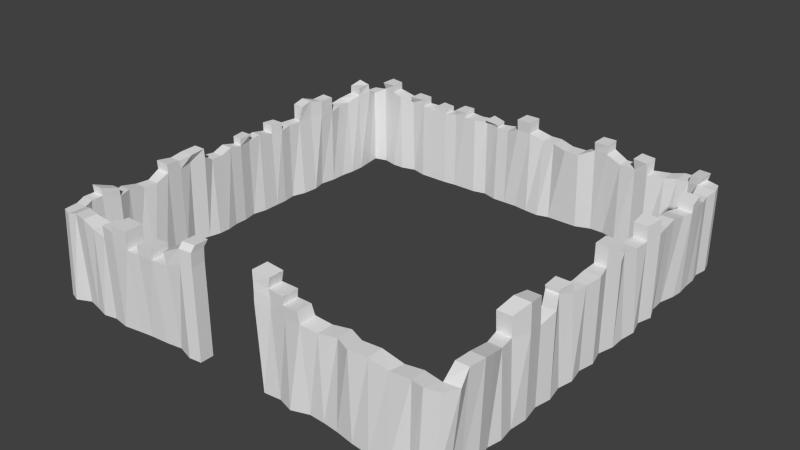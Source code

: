 # Source: castle_2.blend  (saved by Blender 2.72.0; exported with 4.5.12 LTS)
import bpy
from mathutils import Matrix  # noqa: F401  (used for matrix-valued properties, if any)

bpy.ops.wm.read_factory_settings(use_empty=True)
scene = bpy.context.scene
scene.name = 'Scene'

# ---- collections
col_collection_1 = bpy.data.collections.new('Collection 1'); scene.collection.children.link(col_collection_1)

# ---- world
world_world = bpy.data.worlds.new('World'); scene.world = world_world
world_world.color = (0.05088, 0.05088, 0.05088)
world_world.use_sun_shadow = False
world_world.sun_shadow_jitter_overblur = 0.0
world_world.cycles.sampling_method = 'MANUAL'
world_world.cycles.sample_map_resolution = 256

# ---- meshes
me_plane_001 = bpy.data.meshes.new('Plane.001')
me_plane_001.from_pydata([(1.142, -6.205, 0.06492), (1.701, -6.155, 0.06492), (1.142, -5.676, 0.06492), (1.701, -5.588, 0.06492), (2.2, -6.312, 0.06492), (2.2, -5.782, 0.06492), (2.741, -6.126, 0.06492), (2.741, -5.572, 0.06492), (3.24, -6.149, 0.06492), (3.24, -5.619, 0.06492), (3.739, -6.206, 0.06492), (3.739, -5.693, 0.06492), (4.332, -6.312, 0.06492), (4.332, -5.782, 0.06492), (4.922, -6.37, 0.06492), (4.922, -5.861, 0.06492), (5.572, -6.391, 0.06492), (5.666, -5.945, 0.06492), (6.138, -6.267, 0.06492), (6.138, -5.782, 0.06492), (6.418, -6.312, 0.06492), (6.482, -5.857, 0.06492), (6.859, -6.202, 0.06492), (6.95, -5.782, 0.06492), (6.552, -5.332, 0.06492), (6.968, -5.332, 0.06492), (6.636, -4.797, 0.06492), (7.084, -4.797, 0.06492), (6.552, -4.295, 0.06492), (6.988, -4.295, 0.06492), (6.659, -3.85, 0.06492), (7.084, -3.85, 0.06492), (6.552, -3.347, 0.06492), (7.015, -3.347, 0.06492), (6.672, -2.779, 0.06492), (7.084, -2.779, 0.06492), (6.552, -2.181, 0.06492), (6.977, -2.181, 0.06492), (6.646, -1.648, 0.06492), (7.084, -1.648, 0.06492), (6.552, -1.08, 0.06492), (6.974, -1.08, 0.06492), (6.654, -0.5776, 0.06492), (7.084, -0.5776, 0.06492), (6.552, -0.0424, 0.06492), (6.977, -0.0424, 0.06492), (6.552, 0.4924, 0.06492), (7.084, 0.4924, 0.06492), (6.552, 1.027, 0.06492), (6.941, 1.027, 0.06492), (6.652, 1.562, 0.06492), (7.084, 1.562, 0.06492), (6.627, 2.064, 0.06492), (7.074, 2.064, 0.06492), (6.627, 2.6, 0.06492), (7.159, 2.6, 0.06492), (6.552, 3.136, 0.06492), (7.002, 3.136, 0.06492), (6.647, 3.64, 0.06492), (7.145, 3.64, 0.06492), (6.435, 4.112, 0.06492), (6.967, 4.112, 0.06492), (6.498, 4.616, 0.06492), (6.944, 4.616, 0.06492), (6.552, 5.149, 0.06492), (7.084, 5.149, 0.06492), (6.647, 5.523, 0.06492), (7.125, 5.523, 0.06492), (6.616, 5.997, 0.06492), (7.084, 5.997, 0.06492), (6.552, 6.437, 0.06492), (7.084, 6.437, 0.06492), (6.552, 6.815, 0.06492), (7.003, 6.815, 0.06492), (6.47, 7.255, 0.06492), (7.084, 7.255, 0.06492), (6.552, 7.819, 0.06492), (6.973, 7.662, 0.06492), (6.108, 7.255, 0.06492), (6.108, 7.819, 0.06492), (5.73, 7.111, 0.06492), (5.73, 7.675, 0.06492), (5.321, 7.176, 0.06492), (5.321, 7.675, 0.06492), (4.786, 7.255, 0.06492), (4.786, 7.73, 0.06492), (4.314, 7.338, 0.06492), (4.314, 7.819, 0.06492), (3.779, 7.3, 0.06492), (3.779, 7.728, 0.06492), (3.275, 7.443, 0.06492), (3.275, 7.962, 0.06492), (2.802, 7.443, 0.06492), (2.802, 7.885, 0.06492), (2.3, 7.255, 0.06492), (2.3, 7.819, 0.06492), (1.796, 7.255, 0.06492), (1.796, 7.819, 0.06492), (1.23, 7.255, 0.06492), (1.23, 7.819, 0.06492), (0.8216, 7.139, 0.06492), (0.8216, 7.703, 0.06492), (0.3506, 7.184, 0.06492), (0.3506, 7.703, 0.06492), (-0.1535, 7.255, 0.06492), (-0.1535, 7.819, 0.06492), (-0.6252, 7.255, 0.06492), (-0.6252, 7.819, 0.06492), (-1.065, 7.255, 0.06492), (-1.065, 7.694, 0.06492), (-1.57, 7.4, 0.06492), (-1.57, 7.819, 0.06492), (-2.008, 7.3, 0.06492), (-2.008, 7.738, 0.06492), (-2.449, 7.3, 0.06492), (-2.449, 7.819, 0.06492), (-2.858, 7.3, 0.06492), (-2.858, 7.819, 0.06492), (-3.298, 7.255, 0.06492), (-3.298, 7.735, 0.06492), (-3.771, 7.255, 0.06492), (-3.771, 7.819, 0.06492), (-4.303, 7.255, 0.06492), (-4.303, 7.694, 0.06492), (-4.837, 7.394, 0.06492), (-4.837, 7.819, 0.06492), (-5.309, 7.255, 0.06492), (-5.309, 7.819, 0.06492), (-5.714, 7.255, 0.06492), (-5.714, 7.725, 0.06492), (-6.219, 7.387, 0.06492), (-6.219, 7.819, 0.06492), (-6.657, 7.255, 0.06492), (-6.657, 7.819, 0.06492), (-7.068, 7.255, 0.06492), (-7.01, 7.716, 0.06492), (-6.591, 6.779, 0.06492), (-7.068, 6.779, 0.1526), (-6.516, 6.274, 0.06492), (-6.927, 6.274, 0.06492), (-6.516, 5.77, 0.06492), (-6.927, 5.77, 0.1354), (-6.571, 5.299, 0.06492), (-6.982, 5.299, 0.06492), (-6.571, 4.795, 0.06492), (-6.982, 4.795, 0.0899), (-6.657, 4.26, 0.06492), (-7.068, 4.26, 0.06492), (-6.542, 3.818, 0.06492), (-6.954, 3.818, 0.06492), (-6.579, 3.277, 0.06492), (-6.954, 3.409, 0.06492), (-6.728, 2.811, 0.06492), (-7.157, 2.811, 0.06492), (-6.657, 2.369, 0.06492), (-7.068, 2.369, 0.06492), (-6.657, 1.96, 0.06492), (-7.068, 1.96, 0.06492), (-6.657, 1.394, 0.06492), (-7.013, 1.394, 0.06492), (-6.756, 0.9225, 0.06492), (-7.068, 0.9225, 0.06492), (-6.657, 0.4508, 0.06492), (-6.988, 0.4508, 0.06492), (-6.657, 0.01053, 0.06492), (-7.068, 0.01053, 0.06492), (-6.566, -0.3977, 0.06492), (-6.978, -0.3977, 0.06492), (-6.566, -0.8065, 0.06492), (-7.074, -0.8065, 0.06492), (-6.657, -1.185, 0.06492), (-7.068, -1.185, 0.06492), (-6.795, -1.691, 0.06492), (-7.142, -1.691, 0.06492), (-6.657, -2.128, 0.06492), (-7.068, -2.128, 0.06492), (-6.657, -2.627, 0.06492), (-7.142, -2.627, 0.06492), (-6.552, -3.094, 0.06492), (-6.964, -3.094, 0.06492), (-6.552, -3.532, 0.06492), (-6.964, -3.532, 0.06492), (-6.657, -4.098, 0.06492), (-7.068, -4.098, 0.06492), (-6.564, -4.541, 0.06492), (-6.936, -4.541, 0.06492), (-6.657, -5.107, 0.06492), (-7.068, -5.107, 0.06492), (-6.657, -5.484, 0.06492), (-7.068, -5.484, 0.06492), (-6.657, -5.898, 0.06492), (-7.068, -5.898, 0.06492), (-6.657, -6.495, 0.06492), (-7.0, -6.376, 0.06492), (-6.185, -5.787, 0.06492), (-6.185, -6.278, 0.06492), (-5.709, -5.907, 0.06492), (-5.709, -6.384, 0.06492), (-5.273, -5.898, 0.06492), (-5.273, -6.495, 0.06492), (-4.833, -5.898, 0.06492), (-4.833, -6.41, 0.06492), (-4.296, -6.014, 0.06492), (-4.296, -6.495, 0.06492), (-3.671, -5.802, 0.06492), (-3.671, -6.399, 0.06492), (-3.257, -5.802, 0.06492), (-3.257, -6.344, 0.06492), (-2.691, -5.831, 0.06492), (-2.691, -6.3, 0.06492), (-2.158, -5.908, 0.06492), (-2.158, -6.223, 0.06492), (-1.621, -6.018, 0.06492), (-1.621, -6.394, 0.06492), (-1.203, -5.898, 0.06492), (-1.203, -6.346, 0.06492), (1.107, -6.312, 2.891), (1.569, -6.194, 2.786), (1.107, -5.782, 2.891), (1.569, -5.627, 2.786), (2.133, -6.245, 2.786), (2.133, -5.715, 2.786), (2.673, -6.289, 2.839), (2.673, -5.735, 2.839), (3.172, -6.184, 2.733), (3.172, -5.654, 2.733), (3.739, -6.078, 2.784), (3.739, -5.565, 2.784), (4.258, -6.312, 2.787), (4.258, -5.782, 2.787), (4.848, -6.239, 2.787), (4.848, -5.73, 2.787), (5.47, -6.212, 2.671), (5.564, -5.765, 2.671), (6.138, -6.218, 2.733), (6.138, -5.733, 2.733), (6.552, -6.312, 2.75), (6.762, -5.857, 2.75), (6.993, -6.202, 2.75), (7.23, -5.782, 2.75), (6.698, -5.332, 3.042), (7.114, -5.332, 3.042), (6.731, -4.797, 3.042), (7.18, -4.797, 3.042), (6.648, -4.295, 2.891), (7.083, -4.295, 2.891), (6.554, -3.85, 2.745), (6.98, -3.85, 2.745), (6.447, -3.347, 2.745), (6.91, -3.347, 2.745), (6.672, -2.779, 2.683), (7.084, -2.779, 2.683), (6.552, -2.181, 2.564), (6.977, -2.181, 2.564), (6.646, -1.648, 2.771), (7.084, -1.648, 2.771), (6.369, -1.08, 2.891), (6.791, -1.08, 2.891), (6.471, -0.5776, 2.75), (6.901, -0.5776, 2.75), (6.552, -0.0424, 2.75), (6.977, -0.0424, 2.75), (6.552, 0.4924, 2.806), (7.084, 0.4924, 2.806), (6.552, 1.027, 2.806), (6.941, 1.027, 2.806), (6.652, 1.562, 2.806), (7.084, 1.562, 2.806), (6.45, 2.064, 2.806), (6.897, 2.064, 2.806), (6.45, 2.6, 2.751), (6.982, 2.6, 2.751), (6.552, 3.136, 2.751), (7.002, 3.136, 2.751), (6.647, 3.64, 2.839), (7.145, 3.64, 2.839), (6.552, 4.112, 2.839), (7.084, 4.112, 2.839), (6.616, 4.616, 2.891), (7.061, 4.616, 2.891), (6.552, 5.149, 2.791), (7.084, 5.149, 2.791), (6.706, 5.523, 2.791), (7.184, 5.523, 2.791), (6.675, 5.997, 2.891), (7.143, 5.997, 2.891), (6.552, 6.437, 2.769), (7.084, 6.437, 2.769), (6.552, 6.815, 2.769), (7.003, 6.815, 2.769), (6.47, 7.255, 2.842), (7.084, 7.255, 2.842), (6.552, 7.819, 2.842), (6.973, 7.662, 2.842), (6.108, 7.389, 2.796), (6.108, 7.953, 2.796), (5.73, 7.389, 2.796), (5.73, 7.953, 2.796), (5.321, 7.32, 2.726), (5.321, 7.819, 2.726), (4.786, 7.165, 2.726), (4.786, 7.64, 2.726), (4.314, 7.247, 2.768), (4.314, 7.729, 2.768), (3.779, 7.255, 2.768), (3.779, 7.728, 2.768), (3.275, 7.255, 2.987), (3.275, 7.819, 2.987), (2.802, 7.3, 2.987), (2.802, 7.743, 2.987), (2.3, 7.109, 2.745), (2.3, 7.628, 2.745), (1.796, 7.109, 2.745), (1.796, 7.628, 2.745), (1.23, 7.3, 2.793), (1.23, 7.819, 2.793), (0.8216, 7.3, 2.793), (0.8216, 7.819, 2.793), (0.3506, 7.193, 2.963), (0.3506, 7.712, 2.963), (-0.1535, 7.193, 2.963), (-0.1535, 7.712, 2.963), (-0.6252, 7.3, 2.768), (-0.6252, 7.819, 2.768), (-1.065, 7.3, 2.768), (-1.065, 7.694, 2.768), (-1.57, 7.4, 2.818), (-1.57, 7.819, 2.818), (-2.008, 7.255, 2.818), (-2.008, 7.738, 2.818), (-2.449, 7.255, 2.819), (-2.449, 7.819, 2.819), (-2.858, 7.3, 2.819), (-2.858, 7.819, 2.819), (-3.298, 7.255, 2.723), (-3.298, 7.735, 2.723), (-3.771, 7.255, 2.723), (-3.771, 7.819, 2.723), (-4.303, 7.255, 2.782), (-4.303, 7.694, 2.782), (-4.837, 7.313, 2.782), (-4.837, 7.738, 2.782), (-5.309, 7.173, 2.891), (-5.309, 7.738, 2.891), (-5.714, 7.255, 2.987), (-5.714, 7.725, 2.987), (-6.219, 7.387, 2.987), (-6.219, 7.819, 2.987), (-6.582, 7.173, 2.79), (-6.582, 7.737, 2.79), (-6.994, 7.173, 2.79), (-6.935, 7.634, 2.79), (-6.484, 6.779, 2.961), (-6.961, 6.779, 3.048), (-6.55, 6.274, 2.961), (-6.961, 6.274, 2.961), (-6.657, 5.77, 2.786), (-7.068, 5.77, 2.857), (-6.657, 5.299, 2.786), (-7.068, 5.299, 2.786), (-6.551, 4.795, 2.758), (-6.962, 4.795, 2.783), (-6.551, 4.26, 2.758), (-6.962, 4.26, 2.758), (-6.657, 3.818, 2.891), (-7.068, 3.818, 2.891), (-6.694, 3.277, 2.788), (-7.068, 3.409, 2.788), (-6.728, 2.811, 2.788), (-7.157, 2.811, 2.788), (-6.657, 2.369, 2.756), (-7.068, 2.369, 2.756), (-6.733, 1.96, 2.756), (-7.144, 1.96, 2.756), (-6.733, 1.394, 2.891), (-7.089, 1.394, 2.891), (-6.756, 0.9225, 2.808), (-7.068, 0.9225, 2.808), (-6.657, 0.4508, 2.808), (-6.988, 0.4508, 2.808), (-6.657, 0.01053, 2.891), (-7.068, 0.01053, 2.891), (-6.657, -0.3977, 2.74), (-7.068, -0.3977, 2.74), (-6.657, -0.8065, 2.74), (-7.165, -0.8065, 2.74), (-6.565, -1.185, 2.973), (-6.976, -1.185, 2.973), (-6.704, -1.691, 2.92), (-7.05, -1.691, 2.92), (-6.657, -2.128, 2.844), (-7.068, -2.128, 2.844), (-6.657, -2.627, 2.897), (-7.142, -2.627, 2.897), (-6.657, -3.094, 2.71), (-7.068, -3.094, 2.71), (-6.716, -3.532, 2.71), (-7.128, -3.532, 2.71), (-6.716, -4.098, 2.838), (-7.128, -4.098, 2.838), (-6.564, -4.541, 2.838), (-6.936, -4.541, 2.838), (-6.657, -5.107, 3.011), (-7.068, -5.107, 3.011), (-6.657, -5.484, 3.011), (-7.068, -5.484, 3.011), (-6.529, -5.814, 2.964), (-6.94, -5.814, 2.964), (-6.529, -6.412, 2.964), (-6.872, -6.292, 2.964), (-6.185, -5.898, 3.063), (-6.185, -6.39, 3.063), (-5.709, -5.999, 3.063), (-5.709, -6.476, 3.063), (-5.273, -5.879, 2.891), (-5.273, -6.476, 2.891), (-4.833, -5.948, 2.79), (-4.833, -6.459, 2.79), (-4.296, -6.064, 2.79), (-4.296, -6.545, 2.79), (-3.671, -5.959, 2.789), (-3.671, -6.556, 2.789), (-3.257, -5.959, 2.789), (-3.257, -6.501, 2.789), (-2.691, -5.898, 2.814), (-2.691, -6.495, 2.814), (-2.158, -5.975, 2.814), (-2.158, -6.419, 2.814), (-1.621, -6.018, 3.048), (-1.621, -6.394, 3.048), (-1.203, -5.898, 3.048), (-1.203, -6.346, 3.048), (0.3506, 7.148, 3.356), (0.3506, 7.712, 3.356), (-0.1535, 7.148, 3.356), (-0.1535, 7.712, 3.356), (-1.053, 7.255, 2.893), (-1.053, 7.694, 2.893), (-1.558, 7.255, 2.943), (-1.558, 7.819, 2.943), (-2.449, 7.255, 2.996), (-2.449, 7.819, 2.996), (-2.858, 7.255, 2.996), (-2.858, 7.819, 2.996), (-3.298, 7.255, 2.899), (-3.298, 7.735, 2.899), (-3.771, 7.255, 2.899), (-3.771, 7.819, 2.899), (-4.303, 7.255, 3.03), (-4.303, 7.694, 3.03), (-4.837, 7.173, 3.03), (-4.837, 7.738, 3.03), (-5.714, 7.255, 3.248), (-5.714, 7.725, 3.248), (-6.219, 7.255, 3.248), (-6.219, 7.819, 3.248), (-6.519, 6.755, 3.247), (-6.931, 6.755, 3.335), (-6.519, 6.25, 3.247), (-6.931, 6.25, 3.247), (3.275, 7.255, 3.299), (3.275, 7.819, 3.299), (2.802, 7.255, 3.299), (2.802, 7.819, 3.299), (4.752, 7.165, 3.109), (4.752, 7.729, 3.109), (4.28, 7.165, 3.151), (4.28, 7.729, 3.151), (6.616, 7.255, 3.093), (6.616, 7.819, 3.093), (6.172, 7.389, 3.047), (6.172, 7.953, 3.047), (6.611, 5.535, 3.045), (7.184, 5.535, 3.045), (6.611, 6.009, 3.145), (7.143, 6.009, 3.145), (6.552, 3.111, 3.237), (7.002, 3.111, 3.237), (6.552, 3.615, 3.325), (7.145, 3.615, 3.325), (6.552, 1.027, 3.427), (6.941, 1.027, 3.427), (6.552, 1.562, 3.427), (7.084, 1.562, 3.427), (6.369, -1.115, 3.017), (6.791, -1.115, 3.017), (6.369, -0.6129, 3.061), (6.901, -0.6129, 3.061), (6.447, -3.389, 3.373), (6.91, -3.389, 3.373), (6.552, -2.821, 3.564), (7.084, -2.821, 3.564), (6.552, -2.223, 3.445), (6.977, -2.223, 3.445), (1.12, -6.312, 3.23), (1.582, -6.194, 3.124), (1.12, -5.782, 3.23), (1.582, -5.715, 3.124), (2.067, -6.245, 3.124), (2.067, -5.715, 3.124), (2.607, -6.289, 3.178), (2.607, -5.782, 3.178), (1.117, -6.312, 3.488), (1.531, -6.194, 3.383), (1.117, -5.782, 3.488), (1.531, -5.715, 3.383), (2.094, -6.245, 3.383), (2.094, -5.715, 3.383), (1.111, -6.312, 3.823), (1.602, -6.194, 3.718), (1.111, -5.782, 3.823), (1.602, -5.715, 3.718), (-2.152, -5.898, 3.267), (-2.152, -6.495, 3.267), (-1.616, -5.898, 3.502), (-1.616, -6.394, 3.502), (-1.176, -5.898, 3.502), (-1.176, -6.346, 3.502), (-1.595, -5.768, 3.679), (-1.595, -6.264, 3.679), (-1.155, -5.768, 3.679), (-1.155, -6.216, 3.679), (-4.832, -5.948, 3.154), (-4.832, -6.459, 3.154), (-4.296, -5.948, 3.154), (-4.296, -6.545, 3.154), (-3.67, -5.959, 3.153), (-3.67, -6.556, 3.153), (-4.295, -5.948, 3.379), (-4.295, -6.545, 3.379), (-3.67, -5.959, 3.378), (-3.67, -6.556, 3.378), (-3.271, -5.959, 3.093), (-3.271, -6.501, 3.093), (-2.704, -5.898, 3.118), (-2.704, -6.495, 3.118), (-6.558, -4.565, 3.104), (-6.838, -4.565, 3.104), (-6.657, -5.131, 3.277), (-7.068, -5.131, 3.277), (-6.546, 4.799, 3.289), (-6.957, 4.799, 3.314), (-6.546, 4.264, 3.289), (-6.957, 4.264, 3.289), (-6.651, 3.822, 3.421), (-7.063, 3.822, 3.421), (-6.651, 3.412, 3.319), (-7.063, 3.412, 3.319), (-6.657, 2.369, 3.06), (-7.068, 2.369, 3.06), (-6.733, 1.96, 3.06), (-7.144, 1.96, 3.06), (-6.657, 0.9225, 3.069), (-7.068, 0.9225, 3.069), (-6.657, 0.4508, 3.069), (-6.988, 0.4508, 3.069), (-6.565, -1.202, 3.277), (-6.976, -1.202, 3.277), (-6.565, -1.708, 3.224), (-7.05, -1.708, 3.224), (-6.657, -2.145, 3.149), (-7.068, -2.145, 3.149), (-6.657, -2.644, 3.201), (-7.142, -2.644, 3.201)], [], [(0, 2, 3, 1), (3, 5, 4, 1), (5, 7, 6, 4), (7, 9, 8, 6), (9, 11, 10, 8), (11, 13, 12, 10), (13, 15, 14, 12), (15, 17, 16, 14), (17, 19, 18, 16), (19, 21, 20, 18), (21, 23, 22, 20), (21, 24, 25, 23), (24, 26, 27, 25), (26, 28, 29, 27), (28, 30, 31, 29), (30, 32, 33, 31), (32, 34, 35, 33), (34, 36, 37, 35), (36, 38, 39, 37), (38, 40, 41, 39), (40, 42, 43, 41), (42, 44, 45, 43), (44, 46, 47, 45), (46, 48, 49, 47), (48, 50, 51, 49), (50, 52, 53, 51), (52, 54, 55, 53), (54, 56, 57, 55), (56, 58, 59, 57), (58, 60, 61, 59), (60, 62, 63, 61), (62, 64, 65, 63), (64, 66, 67, 65), (66, 68, 69, 67), (68, 70, 71, 69), (70, 72, 73, 71), (72, 74, 75, 73), (74, 76, 77, 75), (74, 78, 79, 76), (78, 80, 81, 79), (80, 82, 83, 81), (82, 84, 85, 83), (84, 86, 87, 85), (86, 88, 89, 87), (88, 90, 91, 89), (90, 92, 93, 91), (92, 94, 95, 93), (94, 96, 97, 95), (96, 98, 99, 97), (98, 100, 101, 99), (100, 102, 103, 101), (102, 104, 105, 103), (104, 106, 107, 105), (106, 108, 109, 107), (108, 110, 111, 109), (110, 112, 113, 111), (112, 114, 115, 113), (114, 116, 117, 115), (116, 118, 119, 117), (118, 120, 121, 119), (120, 122, 123, 121), (122, 124, 125, 123), (124, 126, 127, 125), (126, 128, 129, 127), (128, 130, 131, 129), (130, 132, 133, 131), (132, 134, 135, 133), (132, 136, 137, 134), (136, 138, 139, 137), (138, 140, 141, 139), (140, 142, 143, 141), (142, 144, 145, 143), (144, 146, 147, 145), (146, 148, 149, 147), (148, 150, 151, 149), (150, 152, 153, 151), (152, 154, 155, 153), (154, 156, 157, 155), (156, 158, 159, 157), (158, 160, 161, 159), (160, 162, 163, 161), (162, 164, 165, 163), (164, 166, 167, 165), (166, 168, 169, 167), (168, 170, 171, 169), (170, 172, 173, 171), (172, 174, 175, 173), (174, 176, 177, 175), (176, 178, 179, 177), (178, 180, 181, 179), (180, 182, 183, 181), (182, 184, 185, 183), (184, 186, 187, 185), (186, 188, 189, 187), (188, 190, 191, 189), (190, 192, 193, 191), (190, 194, 195, 192), (194, 196, 197, 195), (196, 198, 199, 197), (198, 200, 201, 199), (200, 202, 203, 201), (202, 204, 205, 203), (204, 206, 207, 205), (206, 208, 209, 207), (208, 210, 211, 209), (210, 212, 213, 211), (212, 214, 215, 213), (222, 223, 501, 500), (223, 221, 499, 501), (220, 222, 500, 498), (223, 222, 224, 225), (225, 224, 226, 227), (227, 226, 228, 229), (229, 228, 230, 231), (231, 230, 232, 233), (233, 232, 234, 235), (235, 234, 236, 237), (237, 236, 238, 239), (237, 239, 241, 240), (240, 241, 243, 242), (242, 243, 245, 244), (244, 245, 247, 246), (246, 247, 249, 248), (252, 250, 490, 492), (251, 253, 493, 491), (252, 253, 255, 254), (254, 255, 257, 256), (257, 259, 487, 485), (258, 259, 261, 260), (260, 261, 263, 262), (262, 263, 265, 264), (265, 267, 483, 481), (266, 267, 269, 268), (268, 269, 271, 270), (270, 271, 273, 272), (273, 275, 479, 477), (274, 275, 277, 276), (276, 277, 279, 278), (278, 279, 281, 280), (280, 281, 283, 282), (283, 285, 475, 473), (284, 285, 287, 286), (286, 287, 289, 288), (288, 289, 291, 290), (290, 291, 293, 292), (292, 295, 471, 469), (294, 295, 297, 296), (296, 297, 299, 298), (298, 299, 301, 300), (301, 303, 467, 465), (302, 303, 305, 304), (304, 305, 307, 306), (307, 309, 463, 461), (308, 309, 311, 310), (310, 311, 313, 312), (312, 313, 315, 314), (314, 315, 317, 316), (316, 317, 319, 318), (319, 321, 435, 433), (320, 321, 323, 322), (322, 323, 325, 324), (325, 327, 439, 437), (326, 327, 329, 328), (328, 329, 331, 330), (331, 333, 443, 441), (332, 333, 335, 334), (335, 337, 447, 445), (336, 337, 339, 338), (339, 341, 451, 449), (340, 341, 343, 342), (342, 343, 345, 344), (345, 347, 455, 453), (346, 347, 349, 348), (348, 349, 351, 350), (348, 350, 353, 352), (353, 355, 459, 457), (354, 355, 357, 356), (356, 357, 359, 358), (358, 359, 361, 360), (367, 366, 546, 547), (366, 364, 544, 546), (365, 367, 547, 545), (366, 367, 369, 368), (368, 369, 371, 370), (371, 373, 551, 549), (372, 373, 375, 374), (374, 375, 377, 376), (377, 379, 555, 553), (378, 379, 381, 380), (380, 381, 383, 382), (382, 383, 385, 384), (384, 385, 387, 386), (393, 392, 562, 563), (392, 390, 560, 562), (391, 393, 563, 561), (392, 393, 395, 394), (394, 395, 397, 396), (396, 397, 399, 398), (398, 399, 401, 400), (401, 403, 539, 537), (402, 403, 405, 404), (404, 405, 407, 406), (406, 407, 409, 408), (406, 408, 411, 410), (410, 411, 413, 412), (412, 413, 415, 414), (414, 415, 417, 416), (420, 418, 524, 526), (419, 421, 527, 525), (420, 421, 423, 422), (423, 425, 535, 533), (424, 425, 427, 426), (430, 428, 514, 516), (429, 431, 517, 515), (143, 145, 361, 359), (213, 215, 431, 429), (40, 38, 254, 256), (20, 22, 238, 236), (110, 108, 324, 326), (180, 178, 394, 396), (91, 93, 309, 307), (77, 76, 292, 293), (161, 163, 379, 377), (58, 56, 272, 274), (39, 41, 257, 255), (128, 126, 342, 344), (198, 196, 412, 414), (109, 111, 327, 325), (7, 5, 221, 223), (179, 181, 397, 395), (57, 59, 275, 273), (146, 144, 360, 362), (127, 129, 345, 343), (24, 21, 237, 240), (197, 199, 415, 413), (4, 6, 222, 220), (94, 92, 308, 310), (75, 77, 293, 291), (164, 162, 378, 380), (145, 147, 363, 361), (42, 40, 256, 258), (23, 25, 241, 239), (112, 110, 326, 328), (93, 95, 311, 309), (182, 180, 396, 398), (163, 165, 381, 379), (60, 58, 274, 276), (41, 43, 259, 257), (130, 128, 344, 346), (111, 113, 329, 327), (200, 198, 414, 416), (9, 7, 223, 225), (181, 183, 399, 397), (78, 74, 290, 294), (59, 61, 277, 275), (148, 146, 362, 364), (129, 131, 347, 345), (26, 24, 240, 242), (199, 201, 417, 415), (6, 8, 224, 222), (96, 94, 310, 312), (76, 79, 295, 292), (166, 164, 380, 382), (147, 149, 365, 363), (44, 42, 258, 260), (25, 27, 243, 241), (114, 112, 328, 330), (95, 97, 313, 311), (184, 182, 398, 400), (165, 167, 383, 381), (62, 60, 276, 278), (43, 45, 261, 259), (132, 130, 346, 348), (113, 115, 331, 329), (202, 200, 416, 418), (11, 9, 225, 227), (183, 185, 401, 399), (80, 78, 294, 296), (61, 63, 279, 277), (150, 148, 364, 366), (131, 133, 349, 347), (201, 203, 419, 417), (28, 26, 242, 244), (98, 96, 312, 314), (8, 10, 226, 224), (79, 81, 297, 295), (168, 166, 382, 384), (149, 151, 367, 365), (46, 44, 260, 262), (135, 134, 350, 351), (116, 114, 330, 332), (27, 29, 245, 243), (97, 99, 315, 313), (186, 184, 400, 402), (167, 169, 385, 383), (64, 62, 278, 280), (45, 47, 263, 261), (204, 202, 418, 420), (115, 117, 333, 331), (185, 187, 403, 401), (13, 11, 227, 229), (82, 80, 296, 298), (152, 150, 366, 368), (63, 65, 281, 279), (133, 135, 351, 349), (203, 205, 421, 419), (30, 28, 244, 246), (10, 12, 228, 226), (100, 98, 314, 316), (170, 168, 384, 386), (81, 83, 299, 297), (151, 153, 369, 367), (48, 46, 262, 264), (29, 31, 247, 245), (118, 116, 332, 334), (188, 186, 402, 404), (99, 101, 317, 315), (169, 171, 387, 385), (66, 64, 280, 282), (47, 49, 265, 263), (136, 132, 348, 352), (206, 204, 420, 422), (117, 119, 335, 333), (187, 189, 405, 403), (15, 13, 229, 231), (84, 82, 298, 300), (65, 67, 283, 281), (154, 152, 368, 370), (134, 137, 353, 350), (205, 207, 423, 421), (32, 30, 246, 248), (12, 14, 230, 228), (102, 100, 316, 318), (83, 85, 301, 299), (172, 170, 386, 388), (153, 155, 371, 369), (50, 48, 264, 266), (31, 33, 249, 247), (120, 118, 334, 336), (101, 103, 319, 317), (190, 188, 404, 406), (171, 173, 389, 387), (68, 66, 282, 284), (49, 51, 267, 265), (138, 136, 352, 354), (208, 206, 422, 424), (119, 121, 337, 335), (17, 15, 231, 233), (189, 191, 407, 405), (86, 84, 300, 302), (67, 69, 285, 283), (156, 154, 370, 372), (137, 139, 355, 353), (207, 209, 425, 423), (34, 32, 248, 250), (14, 16, 232, 230), (104, 102, 318, 320), (193, 192, 408, 409), (85, 87, 303, 301), (174, 172, 388, 390), (155, 157, 373, 371), (52, 50, 266, 268), (33, 35, 251, 249), (122, 120, 336, 338), (103, 105, 321, 319), (173, 175, 391, 389), (70, 68, 284, 286), (51, 53, 269, 267), (140, 138, 354, 356), (210, 208, 424, 426), (121, 123, 339, 337), (19, 17, 233, 235), (191, 193, 409, 407), (2, 0, 216, 218), (88, 86, 302, 304), (69, 71, 287, 285), (158, 156, 372, 374), (139, 141, 357, 355), (209, 211, 427, 425), (36, 34, 250, 252), (16, 18, 234, 232), (106, 104, 320, 322), (0, 1, 217, 216), (87, 89, 305, 303), (176, 174, 390, 392), (157, 159, 375, 373), (54, 52, 268, 270), (35, 37, 253, 251), (124, 122, 338, 340), (105, 107, 323, 321), (194, 190, 406, 410), (175, 177, 393, 391), (72, 70, 286, 288), (53, 55, 271, 269), (142, 140, 356, 358), (212, 210, 426, 428), (123, 125, 341, 339), (192, 195, 411, 408), (21, 19, 235, 237), (90, 88, 304, 306), (3, 2, 218, 219), (71, 73, 289, 287), (160, 158, 374, 376), (141, 143, 359, 357), (211, 213, 429, 427), (38, 36, 252, 254), (108, 106, 322, 324), (18, 20, 236, 234), (89, 91, 307, 305), (178, 176, 392, 394), (159, 161, 377, 375), (56, 54, 270, 272), (215, 214, 430, 431), (126, 124, 340, 342), (37, 39, 255, 253), (107, 109, 325, 323), (196, 194, 410, 412), (22, 23, 239, 238), (177, 179, 395, 393), (5, 3, 219, 221), (74, 72, 288, 290), (144, 142, 358, 360), (55, 57, 273, 271), (214, 212, 428, 430), (125, 127, 343, 341), (195, 197, 413, 411), (1, 4, 220, 217), (92, 90, 306, 308), (162, 160, 376, 378), (73, 75, 291, 289), (432, 433, 435, 434), (320, 318, 432, 434), (321, 320, 434, 435), (318, 319, 433, 432), (436, 437, 439, 438), (326, 324, 436, 438), (327, 326, 438, 439), (324, 325, 437, 436), (440, 441, 443, 442), (332, 330, 440, 442), (333, 332, 442, 443), (330, 331, 441, 440), (444, 445, 447, 446), (336, 334, 444, 446), (337, 336, 446, 447), (334, 335, 445, 444), (448, 449, 451, 450), (340, 338, 448, 450), (341, 340, 450, 451), (338, 339, 449, 448), (452, 453, 455, 454), (346, 344, 452, 454), (347, 346, 454, 455), (344, 345, 453, 452), (456, 457, 459, 458), (354, 352, 456, 458), (355, 354, 458, 459), (352, 353, 457, 456), (460, 461, 463, 462), (308, 306, 460, 462), (309, 308, 462, 463), (306, 307, 461, 460), (464, 465, 467, 466), (302, 300, 464, 466), (303, 302, 466, 467), (300, 301, 465, 464), (468, 469, 471, 470), (294, 290, 468, 470), (295, 294, 470, 471), (290, 292, 469, 468), (472, 473, 475, 474), (284, 282, 472, 474), (285, 284, 474, 475), (282, 283, 473, 472), (476, 477, 479, 478), (274, 272, 476, 478), (275, 274, 478, 479), (272, 273, 477, 476), (480, 481, 483, 482), (266, 264, 480, 482), (267, 266, 482, 483), (264, 265, 481, 480), (484, 485, 487, 486), (258, 256, 484, 486), (259, 258, 486, 487), (256, 257, 485, 484), (488, 489, 491, 490), (490, 491, 493, 492), (253, 252, 492, 493), (249, 251, 491, 489), (250, 248, 488, 490), (248, 249, 489, 488), (499, 497, 505, 507), (495, 498, 506, 503), (499, 498, 500, 501), (217, 220, 498, 495), (221, 219, 497, 499), (219, 218, 496, 497), (216, 217, 495, 494), (218, 216, 494, 496), (505, 504, 510, 511), (505, 503, 506, 507), (498, 499, 507, 506), (497, 496, 504, 505), (494, 495, 503, 502), (496, 494, 502, 504), (508, 509, 511, 510), (503, 505, 511, 509), (502, 503, 509, 508), (504, 502, 508, 510), (512, 513, 515, 514), (515, 517, 521, 519), (431, 430, 516, 517), (427, 429, 515, 513), (428, 426, 512, 514), (426, 427, 513, 512), (518, 519, 521, 520), (516, 514, 518, 520), (517, 516, 520, 521), (514, 515, 519, 518), (522, 523, 525, 524), (525, 527, 531, 529), (421, 420, 526, 527), (417, 419, 525, 523), (418, 416, 522, 524), (416, 417, 523, 522), (528, 529, 531, 530), (526, 524, 528, 530), (527, 526, 530, 531), (524, 525, 529, 528), (532, 533, 535, 534), (424, 422, 532, 534), (425, 424, 534, 535), (422, 423, 533, 532), (536, 537, 539, 538), (402, 400, 536, 538), (403, 402, 538, 539), (400, 401, 537, 536), (540, 541, 543, 542), (542, 543, 545, 544), (544, 545, 547, 546), (363, 365, 545, 543), (364, 362, 542, 544), (361, 363, 543, 541), (362, 360, 540, 542), (360, 361, 541, 540), (548, 549, 551, 550), (372, 370, 548, 550), (373, 372, 550, 551), (370, 371, 549, 548), (552, 553, 555, 554), (378, 376, 552, 554), (379, 378, 554, 555), (376, 377, 553, 552), (556, 557, 559, 558), (558, 559, 561, 560), (560, 561, 563, 562), (389, 391, 561, 559), (390, 388, 558, 560), (387, 389, 559, 557), (388, 386, 556, 558), (386, 387, 557, 556)])
me_plane_001.use_remesh_preserve_volume = False
me_plane_001.use_remesh_preserve_attributes = False
me_plane_001.use_mirror_vertex_groups = False
me_plane_001.update()

# ---- objects
ob_plane_001 = bpy.data.objects.new('Plane.001', me_plane_001)

# ---- transforms, parenting, visibility, modifiers, constraints
ob_plane_001.location = (0.03221, -0.6848, 0.04512)
ob_plane_001.lineart.crease_threshold = 0.0

# ---- collection membership
col_collection_1.objects.link(ob_plane_001)

# ---- scene / render settings (as saved in the file)
scene.frame_start = 1; scene.frame_end = 250; scene.frame_set(1)
scene.render.engine = 'BLENDER_EEVEE_NEXT'
scene.render.resolution_percentage = 50
scene.render.dither_intensity = 0.0
scene.cycles.use_denoising = False
scene.cycles.samples = 10
scene.cycles.sampling_pattern = 'TABULATED_SOBOL'
scene.cycles.light_sampling_threshold = 0.0
scene.cycles.use_adaptive_sampling = False
scene.cycles.use_light_tree = False
scene.cycles.blur_glossy = 0.0
scene.cycles.pixel_filter_type = 'GAUSSIAN'
scene.cycles.sample_clamp_indirect = 0.0
scene.view_settings.view_transform = 'Standard'
bpy.context.view_layer.update()

# ---- added for rendering (the .blend has no active camera and no usable light): camera, sun
cam_auto = bpy.data.cameras.new('AutoCamera')
cam_auto.lens = 50.0
cam_auto.sensor_width = 36.0
cam_auto.clip_end = 1000.0
ob_auto_camera = bpy.data.objects.new('AutoCamera', cam_auto)
scene.collection.objects.link(ob_auto_camera)
ob_auto_camera.location = (19.2981, -23.0617, 17.3757)
ob_auto_camera.rotation_euler = (1.09748, -7.21219e-08, 0.694738)
scene.camera = ob_auto_camera
light_auto_sun = bpy.data.lights.new('AutoSun', 'SUN')
light_auto_sun.energy = 3.0
light_auto_sun.angle = 0.0523599
ob_auto_sun = bpy.data.objects.new('AutoSun', light_auto_sun)
scene.collection.objects.link(ob_auto_sun)
ob_auto_sun.rotation_euler = (0.872665, 0.174533, 0.523599)
bpy.context.view_layer.update()
